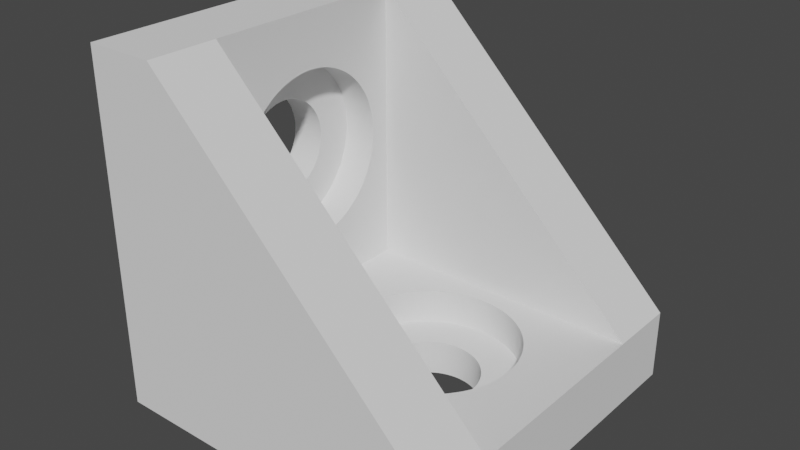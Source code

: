 # Source: M5_Alu_L_bracket.blend  (saved by Blender 3.3.6; exported with 4.5.12 LTS)
import bpy
from mathutils import Matrix  # noqa: F401  (used for matrix-valued properties, if any)

bpy.ops.wm.read_factory_settings(use_empty=True)
scene = bpy.context.scene
scene.name = 'Scene'

# ---- collections
col_collection = bpy.data.collections.new('Collection'); scene.collection.children.link(col_collection)

# ---- world
world_world = bpy.data.worlds.new('World'); scene.world = world_world
world_world.use_nodes = True; world_world.node_tree.nodes.clear()
_N = world_world.node_tree.nodes; _L = world_world.node_tree.links
n0 = _N.new('ShaderNodeOutputWorld'); n0.name = 'World Output'; n0.location = (300, 300)
n1 = _N.new('ShaderNodeBackground'); n1.name = 'Background'; n1.location = (10, 300)
n1.inputs[0].default_value = (0.05088, 0.05088, 0.05088, 1.0)
_L.new(n1.outputs[0], n0.inputs[0])
n0.is_active_output = True
world_world.color = (0.05088, 0.05088, 0.05088)
world_world.use_sun_shadow = False
world_world.sun_shadow_jitter_overblur = 0.0

# ---- meshes
me_m5_system20_bracket_20mm = bpy.data.meshes.new('M5_System20 Bracket 20mm')
me_m5_system20_bracket_20mm.from_pydata([(-5.107, -4.868, 5.153), (-3.107, -4.868, 5.153), (-5.107, -4.875, 4.893), (-3.107, -4.875, 4.893), (-5.107, -4.868, 4.634), (-3.107, -4.868, 4.634), (-5.107, -4.847, 4.375), (-3.107, -4.847, 4.375), (-5.107, -4.813, 4.118), (-3.107, -4.813, 4.118), (-5.107, -4.765, 3.863), (-3.107, -4.765, 3.863), (-5.107, -4.703, 3.611), (-3.107, -4.703, 3.611), (-5.107, -4.628, 3.362), (-3.107, -4.628, 3.362), (-5.107, -4.54, 3.118), (-3.107, -4.54, 3.118), (-5.107, -4.439, 2.879), (-3.107, -4.439, 2.879), (-5.107, -4.326, 2.646), (-3.107, -4.326, 2.646), (-5.107, -4.2, 2.419), (-3.107, -4.2, 2.419), (-5.107, -4.062, 2.198), (-3.107, -4.062, 2.198), (-5.107, -3.913, 1.986), (-3.107, -3.913, 1.986), (-5.107, -3.753, 1.782), (-3.107, -3.753, 1.782), (-5.107, -3.582, 1.587), (-3.107, -3.582, 1.587), (-5.107, -3.401, 1.401), (-3.107, -3.401, 1.401), (-5.107, -3.21, 1.225), (-3.107, -3.21, 1.225), (-5.107, -3.01, 1.059), (-3.107, -3.01, 1.059), (-5.107, -2.802, 0.9041), (-3.107, -2.802, 0.9041), (-5.107, -2.586, 0.7607), (-3.107, -2.586, 0.7607), (-5.107, -2.362, 0.6289), (-3.107, -2.362, 0.6289), (-5.107, -2.132, 0.5092), (-3.107, -2.132, 0.5092), (-5.107, -1.896, 0.402), (-3.107, -1.896, 0.402), (-5.107, -1.654, 0.3075), (-3.107, -1.654, 0.3075), (-5.107, -1.407, 0.2259), (-3.107, -1.407, 0.2259), (-5.107, -1.157, 0.1577), (-3.107, -1.157, 0.1577), (-5.107, -0.9033, 0.1028), (-3.107, -0.9033, 0.1028), (-5.107, -0.647, 0.06151), (-3.107, -0.647, 0.06151), (-5.107, -0.389, 0.03391), (-3.107, -0.389, 0.03391), (-5.107, -0.1298, 0.0201), (-3.107, -0.1298, 0.0201), (-5.107, 0.1298, 0.0201), (-3.107, 0.1298, 0.0201), (-5.107, 0.389, 0.03391), (-3.107, 0.389, 0.03391), (-5.107, 0.647, 0.06151), (-3.107, 0.647, 0.06151), (-5.107, 0.9033, 0.1028), (-3.107, 0.9033, 0.1028), (-5.107, 1.157, 0.1577), (-3.107, 1.157, 0.1577), (-5.107, 1.407, 0.2259), (-3.107, 1.407, 0.2259), (-5.107, 1.654, 0.3075), (-3.107, 1.654, 0.3075), (-5.107, 1.896, 0.402), (-3.107, 1.896, 0.402), (-5.107, 2.132, 0.5092), (-3.107, 2.132, 0.5092), (-5.107, 2.362, 0.6289), (-3.107, 2.362, 0.6289), (-5.107, 2.586, 0.7607), (-3.107, 2.586, 0.7607), (-5.107, 2.802, 0.9041), (-3.107, 2.802, 0.9041), (-5.107, 3.01, 1.059), (-3.107, 3.01, 1.059), (-5.107, 3.21, 1.225), (-3.107, 3.21, 1.225), (-5.107, 3.401, 1.401), (-3.107, 3.401, 1.401), (-5.107, 3.582, 1.587), (-3.107, 3.582, 1.587), (-5.107, 3.753, 1.782), (-3.107, 3.753, 1.782), (-5.107, 3.913, 1.986), (-3.107, 3.913, 1.986), (-5.107, 4.062, 2.198), (-3.107, 4.062, 2.198), (-5.107, 4.2, 2.419), (-3.107, 4.2, 2.419), (-5.107, 4.326, 2.646), (-3.107, 4.326, 2.646), (-5.107, 4.439, 2.879), (-3.107, 4.439, 2.879), (-5.107, 4.54, 3.118), (-3.107, 4.54, 3.118), (-5.107, 4.628, 3.362), (-3.107, 4.628, 3.362), (-5.107, 4.703, 3.611), (-3.107, 4.703, 3.611), (-5.107, 4.765, 3.863), (-3.107, 4.765, 3.863), (-5.107, 4.813, 4.118), (-3.107, 4.813, 4.118), (-5.107, 4.847, 4.375), (-3.107, 4.847, 4.375), (-5.107, 4.868, 4.634), (-3.107, 4.868, 4.634), (-5.107, 4.875, 4.893), (-3.107, 4.875, 4.893), (-5.107, 4.868, 5.153), (-3.107, 4.868, 5.153), (-5.107, 4.847, 5.412), (-3.107, 4.847, 5.412), (-5.107, 4.813, 5.669), (-3.107, 4.813, 5.669), (-5.107, 4.765, 5.924), (-3.107, 4.765, 5.924), (-5.107, 4.703, 6.176), (-3.107, 4.703, 6.176), (-5.107, 4.628, 6.424), (-3.107, 4.628, 6.424), (-5.107, 4.54, 6.669), (-3.107, 4.54, 6.669), (-5.107, 4.439, 6.908), (-3.107, 4.439, 6.908), (-5.107, 4.326, 7.141), (-3.107, 4.326, 7.141), (-5.107, 4.2, 7.368), (-3.107, 4.2, 7.368), (-5.107, 4.062, 7.588), (-3.107, 4.062, 7.588), (-5.107, 3.913, 7.801), (-3.107, 3.913, 7.801), (-5.107, 3.753, 8.005), (-3.107, 3.753, 8.005), (-5.107, 3.582, 8.2), (-3.107, 3.582, 8.2), (-5.107, 3.401, 8.386), (-3.107, 3.401, 8.386), (-5.107, 3.21, 8.562), (-3.107, 3.21, 8.562), (-5.107, 3.01, 8.728), (-3.107, 3.01, 8.728), (-5.107, 2.802, 8.883), (-3.107, 2.802, 8.883), (-5.107, 2.586, 9.026), (-3.107, 2.586, 9.026), (-5.107, 2.362, 9.158), (-3.107, 2.362, 9.158), (-5.107, 2.132, 9.278), (-3.107, 2.132, 9.278), (-5.107, 1.896, 9.385), (-3.107, 1.896, 9.385), (-5.107, 1.654, 9.479), (-3.107, 1.654, 9.479), (-5.107, 1.407, 9.561), (-3.107, 1.407, 9.561), (-5.107, 1.157, 9.629), (-3.107, 1.157, 9.629), (-5.107, 0.9033, 9.684), (-3.107, 0.9033, 9.684), (-5.107, 0.647, 9.725), (-3.107, 0.647, 9.725), (-5.107, 0.389, 9.753), (-3.107, 0.389, 9.753), (-5.107, 0.1298, 9.767), (-3.107, 0.1298, 9.767), (-5.107, -0.1298, 9.767), (-3.107, -0.1298, 9.767), (-5.107, -0.389, 9.753), (-3.107, -0.389, 9.753), (-5.107, -0.647, 9.725), (-3.107, -0.647, 9.725), (-5.107, -0.9033, 9.684), (-3.107, -0.9033, 9.684), (-5.107, -1.157, 9.629), (-3.107, -1.157, 9.629), (-5.107, -1.407, 9.561), (-3.107, -1.407, 9.561), (-5.107, -1.654, 9.479), (-3.107, -1.654, 9.479), (-5.107, -1.896, 9.385), (-3.107, -1.896, 9.385), (-5.107, -2.132, 9.278), (-3.107, -2.132, 9.278), (-5.107, -2.362, 9.158), (-3.107, -2.362, 9.158), (-5.107, -2.586, 9.026), (-3.107, -2.586, 9.026), (-5.107, -2.802, 8.883), (-3.107, -2.802, 8.883), (-5.107, -3.01, 8.728), (-3.107, -3.01, 8.728), (-5.107, -3.21, 8.562), (-3.107, -3.21, 8.562), (-5.107, -3.401, 8.386), (-3.107, -3.401, 8.386), (-5.107, -3.582, 8.2), (-3.107, -3.582, 8.2), (-5.107, -3.753, 8.005), (-3.107, -3.753, 8.005), (-5.107, -3.913, 7.801), (-3.107, -3.913, 7.801), (-5.107, -4.062, 7.588), (-3.107, -4.062, 7.588), (-5.107, -4.2, 7.368), (-3.107, -4.2, 7.368), (-5.107, -4.326, 7.141), (-3.107, -4.326, 7.141), (-5.107, -4.439, 6.908), (-3.107, -4.439, 6.908), (-5.107, -4.54, 6.669), (-3.107, -4.54, 6.669), (-5.107, -4.628, 6.424), (-3.107, -4.628, 6.424), (-5.107, -4.703, 6.176), (-3.107, -4.703, 6.176), (-5.107, -4.765, 5.924), (-3.107, -4.765, 5.924), (-5.107, -4.813, 5.669), (-3.107, -4.813, 5.669), (-5.107, -4.847, 5.412), (-3.107, -4.847, 5.412), (-5.107, -2.743, 5.087), (-5.107, -2.75, 4.893), (-5.107, -2.723, 5.28), (-5.107, -2.689, 5.471), (-5.107, -2.641, 5.66), (-5.107, -2.58, 5.844), (-5.107, -2.507, 6.024), (-5.107, -2.421, 6.198), (-5.107, -2.323, 6.365), (-5.107, -2.213, 6.525), (-5.107, -2.093, 6.678), (-5.107, -1.962, 6.821), (-5.107, -1.821, 6.954), (-5.107, -1.671, 7.078), (-5.107, -1.513, 7.19), (-5.107, -1.347, 7.291), (-5.107, -1.174, 7.38), (-5.107, -0.9961, 7.457), (-5.107, -0.8128, 7.521), (-5.107, -0.6254, 7.571), (-5.107, -0.435, 7.609), (-5.107, -0.2424, 7.633), (-5.107, -0.04853, 7.643), (-5.107, 0.1455, 7.64), (-5.107, 0.3389, 7.622), (-5.107, 0.5305, 7.592), (-5.107, 0.7196, 7.548), (-5.107, 0.905, 7.49), (-5.107, 1.086, 7.42), (-5.107, 1.261, 7.337), (-5.107, 1.431, 7.242), (-5.107, 1.593, 7.135), (-5.107, 1.747, 7.017), (-5.107, 1.892, 6.889), (-5.107, 2.028, 6.75), (-5.107, 2.154, 6.603), (-5.107, 2.27, 6.446), (-5.107, 2.373, 6.282), (-5.107, 2.466, 6.111), (-5.107, 2.545, 5.935), (-5.107, 2.612, 5.752), (-5.107, 2.666, 5.566), (-5.107, 2.707, 5.376), (-5.107, 2.735, 5.184), (-5.107, 2.748, 4.99), (-5.107, 2.748, 4.796), (-5.107, 2.735, 4.603), (-5.107, 2.707, 4.411), (-5.107, 2.666, 4.221), (-5.107, 2.612, 4.034), (-5.107, 2.545, 3.852), (-5.107, 2.466, 3.675), (-5.107, 2.373, 3.504), (-5.107, 2.27, 3.34), (-5.107, 2.154, 3.184), (-5.107, 2.028, 3.036), (-5.107, 1.892, 2.898), (-5.107, 1.747, 2.77), (-5.107, 1.593, 2.652), (-5.107, 1.431, 2.545), (-5.107, 1.261, 2.45), (-5.107, 1.086, 2.367), (-5.107, 0.905, 2.297), (-5.107, 0.7196, 2.239), (-5.107, 0.5305, 2.195), (-5.107, 0.3389, 2.164), (-5.107, 0.1455, 2.147), (-5.107, -0.04853, 2.144), (-5.107, -0.2424, 2.154), (-5.107, -0.435, 2.178), (-5.107, -0.6254, 2.215), (-5.107, -0.8128, 2.266), (-5.107, -0.9961, 2.33), (-5.107, -1.174, 2.407), (-5.107, -1.347, 2.496), (-5.107, -1.513, 2.597), (-5.107, -1.671, 2.709), (-5.107, -1.821, 2.832), (-5.107, -1.962, 2.966), (-5.107, -2.093, 3.109), (-5.107, -2.213, 3.261), (-5.107, -2.323, 3.421), (-5.107, -2.421, 3.589), (-5.107, -2.507, 3.763), (-5.107, -2.58, 3.943), (-5.107, -2.641, 4.127), (-5.107, -2.689, 4.315), (-5.107, -2.723, 4.506), (-5.107, -2.743, 4.699), (-7.107, -2.743, 4.699), (-7.107, -2.75, 4.893), (-7.107, -2.743, 5.087), (-7.107, -2.723, 5.28), (-7.107, -2.689, 5.471), (-7.107, -2.641, 5.66), (-7.107, -2.58, 5.844), (-7.107, -2.507, 6.024), (-7.107, -2.421, 6.198), (-7.107, -2.323, 6.365), (-7.107, -2.213, 6.525), (-7.107, -2.093, 6.678), (-7.107, -1.962, 6.821), (-7.107, -1.821, 6.954), (-7.107, -1.671, 7.078), (-7.107, -1.513, 7.19), (-7.107, -1.347, 7.291), (-7.107, -1.174, 7.38), (-7.107, -0.9961, 7.457), (-7.107, -0.8128, 7.521), (-7.107, -0.6254, 7.571), (-7.107, -0.435, 7.609), (-7.107, -0.2424, 7.633), (-7.107, -0.04853, 7.643), (-7.107, 0.1455, 7.64), (-7.107, 0.3389, 7.622), (-7.107, 0.5305, 7.592), (-7.107, 0.7196, 7.548), (-7.107, 0.905, 7.49), (-7.107, 1.086, 7.42), (-7.107, 1.261, 7.337), (-7.107, 1.431, 7.242), (-7.107, 1.593, 7.135), (-7.107, 1.747, 7.017), (-7.107, 1.892, 6.889), (-7.107, 2.028, 6.75), (-7.107, 2.154, 6.603), (-7.107, 2.27, 6.446), (-7.107, 2.373, 6.282), (-7.107, 2.466, 6.111), (-7.107, 2.545, 5.935), (-7.107, 2.612, 5.752), (-7.107, 2.666, 5.566), (-7.107, 2.707, 5.376), (-7.107, 2.735, 5.184), (-7.107, 2.748, 4.99), (-7.107, 2.748, 4.796), (-7.107, 2.735, 4.603), (-7.107, 2.707, 4.411), (-7.107, 2.666, 4.221), (-7.107, 2.612, 4.034), (-7.107, 2.545, 3.852), (-7.107, 2.466, 3.675), (-7.107, 2.373, 3.504), (-7.107, 2.27, 3.34), (-7.107, 2.154, 3.184), (-7.107, 2.028, 3.036), (-7.107, 1.892, 2.898), (-7.107, 1.747, 2.77), (-7.107, 1.593, 2.652), (-7.107, 1.431, 2.545), (-7.107, 1.261, 2.45), (-7.107, 1.086, 2.367), (-7.107, 0.905, 2.297), (-7.107, 0.7196, 2.239), (-7.107, 0.5305, 2.195), (-7.107, 0.3389, 2.164), (-7.107, 0.1455, 2.147), (-7.107, -0.04853, 2.144), (-7.107, -0.2424, 2.154), (-7.107, -0.435, 2.178), (-7.107, -0.6254, 2.215), (-7.107, -0.8128, 2.266), (-7.107, -0.9961, 2.33), (-7.107, -1.174, 2.407), (-7.107, -1.347, 2.496), (-7.107, -1.513, 2.597), (-7.107, -1.671, 2.709), (-7.107, -1.821, 2.832), (-7.107, -1.962, 2.966), (-7.107, -2.093, 3.109), (-7.107, -2.213, 3.261), (-7.107, -2.323, 3.421), (-7.107, -2.421, 3.589), (-7.107, -2.507, 3.763), (-7.107, -2.58, 3.943), (-7.107, -2.641, 4.127), (-7.107, -2.689, 4.315), (-7.107, -2.723, 4.506), (9.761, -0.2595, -5.107), (9.761, -0.2595, -3.107), (9.768, 3.824e-07, -5.107), (9.768, 3.824e-07, -3.107), (9.761, 0.2595, -5.107), (9.761, 0.2595, -3.107), (9.741, 0.5182, -5.107), (9.741, 0.5182, -3.107), (9.706, 0.7754, -5.107), (9.706, 0.7754, -3.107), (9.658, 1.03, -5.107), (9.658, 1.03, -3.107), (9.597, 1.283, -5.107), (9.597, 1.283, -3.107), (9.522, 1.531, -5.107), (9.522, 1.531, -3.107), (9.434, 1.775, -5.107), (9.434, 1.775, -3.107), (9.333, 2.014, -5.107), (9.333, 2.014, -3.107), (9.219, 2.248, -5.107), (9.219, 2.248, -3.107), (9.093, 2.475, -5.107), (9.093, 2.475, -3.107), (8.956, 2.695, -5.107), (8.956, 2.695, -3.107), (8.807, 2.907, -5.107), (8.807, 2.907, -3.107), (8.646, 3.111, -5.107), (8.646, 3.111, -3.107), (8.475, 3.307, -5.107), (8.475, 3.307, -3.107), (8.294, 3.493, -5.107), (8.294, 3.493, -3.107), (8.104, 3.669, -5.107), (8.104, 3.669, -3.107), (7.904, 3.834, -5.107), (7.904, 3.834, -3.107), (7.695, 3.989, -5.107), (7.695, 3.989, -3.107), (7.479, 4.133, -5.107), (7.479, 4.133, -3.107), (7.256, 4.264, -5.107), (7.256, 4.264, -3.107), (7.025, 4.384, -5.107), (7.025, 4.384, -3.107), (6.789, 4.491, -5.107), (6.789, 4.491, -3.107), (6.547, 4.586, -5.107), (6.547, 4.586, -3.107), (6.301, 4.667, -5.107), (6.301, 4.667, -3.107), (6.05, 4.736, -5.107), (6.05, 4.736, -3.107), (5.797, 4.791, -5.107), (5.797, 4.791, -3.107), (5.54, 4.832, -5.107), (5.54, 4.832, -3.107), (5.282, 4.859, -5.107), (5.282, 4.859, -3.107), (5.023, 4.873, -5.107), (5.023, 4.873, -3.107), (4.764, 4.873, -5.107), (4.764, 4.873, -3.107), (4.504, 4.859, -5.107), (4.504, 4.859, -3.107), (4.246, 4.832, -5.107), (4.246, 4.832, -3.107), (3.99, 4.791, -5.107), (3.99, 4.791, -3.107), (3.736, 4.736, -5.107), (3.736, 4.736, -3.107), (3.486, 4.667, -5.107), (3.486, 4.667, -3.107), (3.24, 4.586, -5.107), (3.24, 4.586, -3.107), (2.998, 4.491, -5.107), (2.998, 4.491, -3.107), (2.761, 4.384, -5.107), (2.761, 4.384, -3.107), (2.531, 4.264, -5.107), (2.531, 4.264, -3.107), (2.308, 4.133, -5.107), (2.308, 4.133, -3.107), (2.091, 3.989, -5.107), (2.091, 3.989, -3.107), (1.883, 3.834, -5.107), (1.883, 3.834, -3.107), (1.683, 3.669, -5.107), (1.683, 3.669, -3.107), (1.492, 3.493, -5.107), (1.492, 3.493, -3.107), (1.311, 3.307, -5.107), (1.311, 3.307, -3.107), (1.14, 3.111, -5.107), (1.14, 3.111, -3.107), (0.9801, 2.907, -5.107), (0.9801, 2.907, -3.107), (0.831, 2.695, -5.107), (0.831, 2.695, -3.107), (0.6933, 2.475, -5.107), (0.6933, 2.475, -3.107), (0.5675, 2.248, -5.107), (0.5675, 2.248, -3.107), (0.454, 2.014, -5.107), (0.454, 2.014, -3.107), (0.3531, 1.775, -5.107), (0.3531, 1.775, -3.107), (0.265, 1.531, -5.107), (0.265, 1.531, -3.107), (0.1901, 1.283, -5.107), (0.1901, 1.283, -3.107), (0.1285, 1.03, -5.107), (0.1285, 1.03, -3.107), (0.08043, 0.7754, -5.107), (0.08043, 0.7754, -3.107), (0.04598, 0.5182, -5.107), (0.04598, 0.5182, -3.107), (0.02527, 0.2595, -5.107), (0.02527, 0.2595, -3.107), (0.01836, 3.824e-07, -5.107), (0.01836, 3.824e-07, -3.107), (0.02527, -0.2595, -5.107), (0.02527, -0.2595, -3.107), (0.04598, -0.5182, -5.107), (0.04598, -0.5182, -3.107), (0.08043, -0.7754, -5.107), (0.08043, -0.7754, -3.107), (0.1285, -1.03, -5.107), (0.1285, -1.03, -3.107), (0.1901, -1.283, -5.107), (0.1901, -1.283, -3.107), (0.265, -1.531, -5.107), (0.265, -1.531, -3.107), (0.3531, -1.775, -5.107), (0.3531, -1.775, -3.107), (0.454, -2.014, -5.107), (0.454, -2.014, -3.107), (0.5675, -2.248, -5.107), (0.5675, -2.248, -3.107), (0.6933, -2.475, -5.107), (0.6933, -2.475, -3.107), (0.831, -2.695, -5.107), (0.831, -2.695, -3.107), (0.9801, -2.907, -5.107), (0.9801, -2.907, -3.107), (1.14, -3.111, -5.107), (1.14, -3.111, -3.107), (1.311, -3.307, -5.107), (1.311, -3.307, -3.107), (1.492, -3.493, -5.107), (1.492, -3.493, -3.107), (1.683, -3.669, -5.107), (1.683, -3.669, -3.107), (1.883, -3.834, -5.107), (1.883, -3.834, -3.107), (2.091, -3.989, -5.107), (2.091, -3.989, -3.107), (2.308, -4.133, -5.107), (2.308, -4.133, -3.107), (2.531, -4.264, -5.107), (2.531, -4.264, -3.107), (2.761, -4.384, -5.107), (2.761, -4.384, -3.107), (2.998, -4.491, -5.107), (2.998, -4.491, -3.107), (3.24, -4.586, -5.107), (3.24, -4.586, -3.107), (3.486, -4.667, -5.107), (3.486, -4.667, -3.107), (3.736, -4.736, -5.107), (3.736, -4.736, -3.107), (3.99, -4.791, -5.107), (3.99, -4.791, -3.107), (4.246, -4.832, -5.107), (4.246, -4.832, -3.107), (4.504, -4.859, -5.107), (4.504, -4.859, -3.107), (4.764, -4.873, -5.107), (4.764, -4.873, -3.107), (5.023, -4.873, -5.107), (5.023, -4.873, -3.107), (5.282, -4.859, -5.107), (5.282, -4.859, -3.107), (5.54, -4.832, -5.107), (5.54, -4.832, -3.107), (5.797, -4.791, -5.107), (5.797, -4.791, -3.107), (6.05, -4.736, -5.107), (6.05, -4.736, -3.107), (6.301, -4.667, -5.107), (6.301, -4.667, -3.107), (6.547, -4.586, -5.107), (6.547, -4.586, -3.107), (6.789, -4.491, -5.107), (6.789, -4.491, -3.107), (7.025, -4.384, -5.107), (7.025, -4.384, -3.107), (7.256, -4.264, -5.107), (7.256, -4.264, -3.107), (7.479, -4.133, -5.107), (7.479, -4.133, -3.107), (7.695, -3.989, -5.107), (7.695, -3.989, -3.107), (7.904, -3.834, -5.107), (7.904, -3.834, -3.107), (8.104, -3.669, -5.107), (8.104, -3.669, -3.107), (8.294, -3.493, -5.107), (8.294, -3.493, -3.107), (8.475, -3.307, -5.107), (8.475, -3.307, -3.107), (8.646, -3.111, -5.107), (8.646, -3.111, -3.107), (8.807, -2.907, -5.107), (8.807, -2.907, -3.107), (8.956, -2.695, -5.107), (8.956, -2.695, -3.107), (9.093, -2.475, -5.107), (9.093, -2.475, -3.107), (9.219, -2.248, -5.107), (9.219, -2.248, -3.107), (9.333, -2.014, -5.107), (9.333, -2.014, -3.107), (9.434, -1.775, -5.107), (9.434, -1.775, -3.107), (9.522, -1.531, -5.107), (9.522, -1.531, -3.107), (9.597, -1.283, -5.107), (9.597, -1.283, -3.107), (9.658, -1.03, -5.107), (9.658, -1.03, -3.107), (9.706, -0.7754, -5.107), (9.706, -0.7754, -3.107), (9.741, -0.5182, -5.107), (9.741, -0.5182, -3.107), (7.637, -0.194, -5.107), (7.643, 3.824e-07, -5.107), (7.616, -0.387, -5.107), (7.582, -0.5781, -5.107), (7.534, -0.7663, -5.107), (7.474, -0.9507, -5.107), (7.4, -1.13, -5.107), (7.314, -1.304, -5.107), (7.216, -1.472, -5.107), (7.107, -1.632, -5.107), (6.986, -1.784, -5.107), (6.855, -1.927, -5.107), (6.714, -2.061, -5.107), (6.564, -2.184, -5.107), (6.406, -2.297, -5.107), (6.24, -2.398, -5.107), (6.068, -2.487, -5.107), (5.889, -2.563, -5.107), (5.706, -2.627, -5.107), (5.519, -2.678, -5.107), (5.328, -2.715, -5.107), (5.136, -2.739, -5.107), (4.942, -2.75, -5.107), (4.748, -2.746, -5.107), (4.554, -2.729, -5.107), (4.363, -2.698, -5.107), (4.174, -2.654, -5.107), (3.988, -2.597, -5.107), (3.807, -2.527, -5.107), (3.632, -2.444, -5.107), (3.463, -2.349, -5.107), (3.301, -2.242, -5.107), (3.146, -2.124, -5.107), (3.001, -1.995, -5.107), (2.865, -1.857, -5.107), (2.739, -1.709, -5.107), (2.624, -1.553, -5.107), (2.52, -1.389, -5.107), (2.428, -1.218, -5.107), (2.348, -1.041, -5.107), (2.281, -0.859, -5.107), (2.227, -0.6726, -5.107), (2.186, -0.4828, -5.107), (2.159, -0.2907, -5.107), (2.145, -0.09705, -5.107), (2.145, 0.09705, -5.107), (2.159, 0.2907, -5.107), (2.186, 0.4828, -5.107), (2.227, 0.6726, -5.107), (2.281, 0.859, -5.107), (2.348, 1.041, -5.107), (2.428, 1.218, -5.107), (2.52, 1.389, -5.107), (2.624, 1.553, -5.107), (2.739, 1.709, -5.107), (2.865, 1.857, -5.107), (3.001, 1.995, -5.107), (3.146, 2.124, -5.107), (3.301, 2.242, -5.107), (3.463, 2.349, -5.107), (3.632, 2.444, -5.107), (3.807, 2.527, -5.107), (3.988, 2.597, -5.107), (4.174, 2.654, -5.107), (4.363, 2.698, -5.107), (4.554, 2.729, -5.107), (4.748, 2.746, -5.107), (4.942, 2.75, -5.107), (5.136, 2.739, -5.107), (5.328, 2.715, -5.107), (5.519, 2.678, -5.107), (5.706, 2.627, -5.107), (5.889, 2.563, -5.107), (6.068, 2.487, -5.107), (6.24, 2.398, -5.107), (6.406, 2.297, -5.107), (6.564, 2.184, -5.107), (6.714, 2.061, -5.107), (6.855, 1.927, -5.107), (6.986, 1.784, -5.107), (7.107, 1.632, -5.107), (7.216, 1.472, -5.107), (7.314, 1.304, -5.107), (7.4, 1.13, -5.107), (7.474, 0.9507, -5.107), (7.534, 0.7663, -5.107), (7.582, 0.5781, -5.107), (7.616, 0.387, -5.107), (7.637, 0.194, -5.107), (7.637, 0.194, -7.107), (7.643, 3.824e-07, -7.107), (7.637, -0.194, -7.107), (7.616, -0.387, -7.107), (7.582, -0.5781, -7.107), (7.534, -0.7663, -7.107), (7.474, -0.9507, -7.107), (7.4, -1.13, -7.107), (7.314, -1.304, -7.107), (7.216, -1.472, -7.107), (7.107, -1.632, -7.107), (6.986, -1.784, -7.107), (6.855, -1.927, -7.107), (6.714, -2.061, -7.107), (6.564, -2.184, -7.107), (6.406, -2.297, -7.107), (6.24, -2.398, -7.107), (6.068, -2.487, -7.107), (5.889, -2.563, -7.107), (5.706, -2.627, -7.107), (5.519, -2.678, -7.107), (5.328, -2.715, -7.107), (5.136, -2.739, -7.107), (4.942, -2.75, -7.107), (4.748, -2.746, -7.107), (4.554, -2.729, -7.107), (4.363, -2.698, -7.107), (4.174, -2.654, -7.107), (3.988, -2.597, -7.107), (3.807, -2.527, -7.107), (3.632, -2.444, -7.107), (3.463, -2.349, -7.107), (3.301, -2.242, -7.107), (3.146, -2.124, -7.107), (3.001, -1.995, -7.107), (2.865, -1.857, -7.107), (2.739, -1.709, -7.107), (2.624, -1.553, -7.107), (2.52, -1.389, -7.107), (2.428, -1.218, -7.107), (2.348, -1.041, -7.107), (2.281, -0.859, -7.107), (2.227, -0.6726, -7.107), (2.186, -0.4828, -7.107), (2.159, -0.2907, -7.107), (2.145, -0.09705, -7.107), (2.145, 0.09705, -7.107), (2.159, 0.2907, -7.107), (2.186, 0.4828, -7.107), (2.227, 0.6726, -7.107), (2.281, 0.859, -7.107), (2.348, 1.041, -7.107), (2.428, 1.218, -7.107), (2.52, 1.389, -7.107), (2.624, 1.553, -7.107), (2.739, 1.709, -7.107), (2.865, 1.857, -7.107), (3.001, 1.995, -7.107), (3.146, 2.124, -7.107), (3.301, 2.242, -7.107), (3.463, 2.349, -7.107), (3.632, 2.444, -7.107), (3.807, 2.527, -7.107), (3.988, 2.597, -7.107), (4.174, 2.654, -7.107), (4.363, 2.698, -7.107), (4.554, 2.729, -7.107), (4.748, 2.746, -7.107), (4.942, 2.75, -7.107), (5.136, 2.739, -7.107), (5.328, 2.715, -7.107), (5.519, 2.678, -7.107), (5.706, 2.627, -7.107), (5.889, 2.563, -7.107), (6.068, 2.487, -7.107), (6.24, 2.398, -7.107), (6.406, 2.297, -7.107), (6.564, 2.184, -7.107), (6.714, 2.061, -7.107), (6.855, 1.927, -7.107), (6.986, 1.784, -7.107), (7.107, 1.632, -7.107), (7.216, 1.472, -7.107), (7.314, 1.304, -7.107), (7.4, 1.13, -7.107), (7.474, 0.9507, -7.107), (7.534, 0.7663, -7.107), (7.582, 0.5781, -7.107), (7.616, 0.387, -7.107), (12.89, -6.0, -3.107), (-3.107, -6.0, 12.89), (12.89, -10.0, -3.107), (-3.107, -10.0, 12.89), (12.89, 10.0, -3.107), (-3.107, 10.0, 12.89), (12.89, 6.0, -3.107), (-3.107, 6.0, 12.89), (12.89, -10.0, -7.107), (-7.107, -10.0, -7.107), (-7.107, -10.0, 12.89), (-7.107, 10.0, 12.89), (-7.107, 10.0, -7.107), (12.89, 10.0, -7.107), (-3.107, -6.0, -3.107), (-3.107, 6.0, -3.107)], [], [(0, 1, 2), (2, 1, 3), (2, 3, 4), (4, 3, 5), (4, 5, 6), (6, 5, 7), (6, 7, 8), (8, 7, 9), (8, 9, 10), (10, 9, 11), (10, 11, 12), (12, 11, 13), (12, 13, 14), (14, 13, 15), (14, 15, 16), (16, 15, 17), (16, 17, 18), (18, 17, 19), (18, 19, 20), (20, 19, 21), (20, 21, 22), (22, 21, 23), (22, 23, 24), (24, 23, 25), (24, 25, 26), (26, 25, 27), (26, 27, 28), (28, 27, 29), (28, 29, 30), (30, 29, 31), (30, 31, 32), (32, 31, 33), (32, 33, 34), (34, 33, 35), (34, 35, 36), (36, 35, 37), (36, 37, 38), (38, 37, 39), (38, 39, 40), (40, 39, 41), (40, 41, 42), (42, 41, 43), (42, 43, 44), (44, 43, 45), (44, 45, 46), (46, 45, 47), (46, 47, 48), (48, 47, 49), (48, 49, 50), (50, 49, 51), (50, 51, 52), (52, 51, 53), (52, 53, 54), (54, 53, 55), (54, 55, 56), (56, 55, 57), (56, 57, 58), (58, 57, 59), (58, 59, 60), (60, 59, 61), (60, 61, 62), (62, 61, 63), (62, 63, 64), (64, 63, 65), (64, 65, 66), (66, 65, 67), (66, 67, 68), (68, 67, 69), (68, 69, 70), (70, 69, 71), (70, 71, 72), (72, 71, 73), (72, 73, 74), (74, 73, 75), (74, 75, 76), (76, 75, 77), (76, 77, 78), (78, 77, 79), (78, 79, 80), (80, 79, 81), (80, 81, 82), (82, 81, 83), (82, 83, 84), (84, 83, 85), (84, 85, 86), (86, 85, 87), (86, 87, 88), (88, 87, 89), (88, 89, 90), (90, 89, 91), (90, 91, 92), (92, 91, 93), (92, 93, 94), (94, 93, 95), (94, 95, 96), (96, 95, 97), (96, 97, 98), (98, 97, 99), (98, 99, 100), (100, 99, 101), (100, 101, 102), (102, 101, 103), (102, 103, 104), (104, 103, 105), (104, 105, 106), (106, 105, 107), (106, 107, 108), (108, 107, 109), (108, 109, 110), (110, 109, 111), (110, 111, 112), (112, 111, 113), (112, 113, 114), (114, 113, 115), (114, 115, 116), (116, 115, 117), (116, 117, 118), (118, 117, 119), (118, 119, 120), (120, 119, 121), (120, 121, 122), (122, 121, 123), (122, 123, 124), (124, 123, 125), (124, 125, 126), (126, 125, 127), (126, 127, 128), (128, 127, 129), (128, 129, 130), (130, 129, 131), (130, 131, 132), (132, 131, 133), (132, 133, 134), (134, 133, 135), (134, 135, 136), (136, 135, 137), (136, 137, 138), (138, 137, 139), (138, 139, 140), (140, 139, 141), (140, 141, 142), (142, 141, 143), (142, 143, 144), (144, 143, 145), (144, 145, 146), (146, 145, 147), (146, 147, 148), (148, 147, 149), (148, 149, 150), (150, 149, 151), (150, 151, 152), (152, 151, 153), (152, 153, 154), (154, 153, 155), (154, 155, 156), (156, 155, 157), (156, 157, 158), (158, 157, 159), (158, 159, 160), (160, 159, 161), (160, 161, 162), (162, 161, 163), (162, 163, 164), (164, 163, 165), (164, 165, 166), (166, 165, 167), (166, 167, 168), (168, 167, 169), (168, 169, 170), (170, 169, 171), (170, 171, 172), (172, 171, 173), (172, 173, 174), (174, 173, 175), (174, 175, 176), (176, 175, 177), (176, 177, 178), (178, 177, 179), (178, 179, 180), (180, 179, 181), (180, 181, 182), (182, 181, 183), (182, 183, 184), (184, 183, 185), (184, 185, 186), (186, 185, 187), (186, 187, 188), (188, 187, 189), (188, 189, 190), (190, 189, 191), (190, 191, 192), (192, 191, 193), (192, 193, 194), (194, 193, 195), (194, 195, 196), (196, 195, 197), (196, 197, 198), (198, 197, 199), (198, 199, 200), (200, 199, 201), (200, 201, 202), (202, 201, 203), (202, 203, 204), (204, 203, 205), (204, 205, 206), (206, 205, 207), (206, 207, 208), (208, 207, 209), (208, 209, 210), (210, 209, 211), (210, 211, 212), (212, 211, 213), (212, 213, 214), (214, 213, 215), (214, 215, 216), (216, 215, 217), (216, 217, 218), (218, 217, 219), (218, 219, 220), (220, 219, 221), (220, 221, 222), (222, 221, 223), (222, 223, 224), (224, 223, 225), (224, 225, 226), (226, 225, 227), (226, 227, 228), (228, 227, 229), (228, 229, 230), (230, 229, 231), (230, 231, 232), (232, 231, 233), (232, 233, 234), (234, 233, 235), (234, 235, 0), (0, 235, 1), (236, 0, 237), (237, 0, 2), (237, 2, 4), (0, 236, 234), (234, 236, 238), (234, 238, 232), (232, 238, 239), (232, 239, 230), (230, 239, 228), (228, 239, 240), (228, 240, 226), (226, 240, 241), (226, 241, 224), (224, 241, 242), (224, 242, 222), (222, 242, 220), (220, 242, 243), (220, 243, 218), (218, 243, 244), (218, 244, 216), (216, 244, 245), (216, 245, 214), (214, 245, 212), (212, 245, 246), (212, 246, 210), (210, 246, 247), (210, 247, 208), (208, 247, 248), (208, 248, 206), (206, 248, 204), (204, 248, 249), (204, 249, 202), (202, 249, 250), (202, 250, 200), (200, 250, 251), (200, 251, 198), (198, 251, 196), (196, 251, 252), (196, 252, 194), (194, 252, 253), (194, 253, 192), (192, 253, 254), (192, 254, 190), (190, 254, 188), (188, 254, 255), (188, 255, 186), (186, 255, 256), (186, 256, 184), (184, 256, 257), (184, 257, 182), (182, 257, 180), (180, 257, 258), (180, 258, 178), (178, 258, 259), (178, 259, 176), (176, 259, 260), (176, 260, 174), (174, 260, 261), (174, 261, 172), (172, 261, 170), (170, 261, 262), (170, 262, 168), (168, 262, 263), (168, 263, 166), (166, 263, 264), (166, 264, 164), (164, 264, 162), (162, 264, 265), (162, 265, 160), (160, 265, 266), (160, 266, 158), (158, 266, 267), (158, 267, 156), (156, 267, 154), (154, 267, 268), (154, 268, 152), (152, 268, 269), (152, 269, 150), (150, 269, 270), (150, 270, 148), (148, 270, 146), (146, 270, 271), (146, 271, 144), (144, 271, 272), (144, 272, 142), (142, 272, 273), (142, 273, 140), (140, 273, 138), (138, 273, 274), (138, 274, 136), (136, 274, 275), (136, 275, 134), (134, 275, 276), (134, 276, 132), (132, 276, 130), (130, 276, 277), (130, 277, 128), (128, 277, 278), (128, 278, 126), (126, 278, 279), (126, 279, 124), (124, 279, 122), (122, 279, 280), (122, 280, 120), (120, 280, 281), (120, 281, 118), (118, 281, 282), (118, 282, 116), (116, 282, 114), (114, 282, 283), (114, 283, 112), (112, 283, 284), (112, 284, 110), (110, 284, 285), (110, 285, 108), (108, 285, 106), (106, 285, 286), (106, 286, 104), (104, 286, 287), (104, 287, 102), (102, 287, 288), (102, 288, 100), (100, 288, 98), (98, 288, 289), (98, 289, 96), (96, 289, 290), (96, 290, 94), (94, 290, 291), (94, 291, 92), (92, 291, 90), (90, 291, 292), (90, 292, 88), (88, 292, 293), (88, 293, 86), (86, 293, 294), (86, 294, 84), (84, 294, 82), (82, 294, 295), (82, 295, 80), (80, 295, 296), (80, 296, 78), (78, 296, 297), (78, 297, 76), (76, 297, 74), (74, 297, 298), (74, 298, 72), (72, 298, 299), (72, 299, 70), (70, 299, 300), (70, 300, 68), (68, 300, 66), (66, 300, 301), (66, 301, 64), (64, 301, 302), (64, 302, 62), (62, 302, 303), (62, 303, 60), (60, 303, 304), (60, 304, 58), (58, 304, 56), (56, 304, 305), (56, 305, 54), (54, 305, 52), (52, 305, 50), (50, 305, 48), (48, 305, 46), (46, 305, 44), (44, 305, 42), (42, 305, 40), (40, 305, 38), (38, 305, 36), (36, 305, 34), (34, 305, 32), (32, 305, 30), (30, 305, 306), (30, 306, 307), (307, 308, 30), (30, 308, 309), (30, 309, 310), (310, 311, 30), (30, 311, 312), (30, 312, 313), (313, 314, 30), (30, 314, 315), (30, 315, 28), (28, 315, 316), (28, 316, 26), (26, 316, 24), (24, 316, 317), (24, 317, 22), (22, 317, 318), (22, 318, 20), (20, 318, 319), (20, 319, 18), (18, 319, 16), (16, 319, 320), (16, 320, 14), (14, 320, 321), (14, 321, 12), (12, 321, 322), (12, 322, 10), (10, 322, 8), (8, 322, 323), (8, 323, 6), (6, 323, 324), (6, 324, 4), (4, 324, 237), (324, 325, 237), (237, 325, 326), (237, 326, 236), (236, 326, 327), (236, 327, 238), (238, 327, 328), (238, 328, 239), (239, 328, 329), (239, 329, 240), (240, 329, 330), (240, 330, 241), (241, 330, 331), (241, 331, 242), (242, 331, 332), (242, 332, 243), (243, 332, 333), (243, 333, 244), (244, 333, 334), (244, 334, 245), (245, 334, 335), (245, 335, 246), (246, 335, 336), (246, 336, 247), (247, 336, 337), (247, 337, 248), (248, 337, 338), (248, 338, 249), (249, 338, 339), (249, 339, 250), (250, 339, 340), (250, 340, 251), (251, 340, 341), (251, 341, 252), (252, 341, 342), (252, 342, 253), (253, 342, 343), (253, 343, 254), (254, 343, 344), (254, 344, 255), (255, 344, 345), (255, 345, 256), (256, 345, 346), (256, 346, 257), (257, 346, 347), (257, 347, 258), (258, 347, 348), (258, 348, 259), (259, 348, 349), (259, 349, 260), (260, 349, 350), (260, 350, 261), (261, 350, 351), (261, 351, 262), (262, 351, 352), (262, 352, 263), (263, 352, 353), (263, 353, 264), (264, 353, 354), (264, 354, 265), (265, 354, 355), (265, 355, 266), (266, 355, 356), (266, 356, 267), (267, 356, 357), (267, 357, 268), (268, 357, 358), (268, 358, 269), (269, 358, 359), (269, 359, 270), (270, 359, 360), (270, 360, 271), (271, 360, 361), (271, 361, 272), (272, 361, 362), (272, 362, 273), (273, 362, 363), (273, 363, 274), (274, 363, 364), (274, 364, 275), (275, 364, 365), (275, 365, 276), (276, 365, 366), (276, 366, 277), (277, 366, 367), (277, 367, 278), (278, 367, 368), (278, 368, 279), (279, 368, 369), (279, 369, 280), (280, 369, 370), (280, 370, 281), (281, 370, 371), (281, 371, 282), (282, 371, 372), (282, 372, 283), (283, 372, 373), (283, 373, 284), (284, 373, 374), (284, 374, 285), (285, 374, 375), (285, 375, 286), (286, 375, 376), (286, 376, 287), (287, 376, 377), (287, 377, 288), (288, 377, 378), (288, 378, 289), (289, 378, 379), (289, 379, 290), (290, 379, 380), (290, 380, 291), (291, 380, 381), (291, 381, 292), (292, 381, 382), (292, 382, 293), (293, 382, 383), (293, 383, 294), (294, 383, 384), (294, 384, 295), (295, 384, 385), (295, 385, 296), (296, 385, 386), (296, 386, 297), (297, 386, 387), (297, 387, 298), (298, 387, 388), (298, 388, 299), (299, 388, 389), (299, 389, 300), (300, 389, 390), (300, 390, 301), (301, 390, 391), (301, 391, 302), (302, 391, 392), (302, 392, 303), (303, 392, 393), (303, 393, 304), (304, 393, 394), (304, 394, 305), (305, 394, 395), (305, 395, 306), (306, 395, 396), (306, 396, 307), (307, 396, 397), (307, 397, 308), (308, 397, 398), (308, 398, 309), (309, 398, 399), (309, 399, 310), (310, 399, 400), (310, 400, 311), (311, 400, 401), (311, 401, 312), (312, 401, 402), (312, 402, 313), (313, 402, 403), (313, 403, 314), (314, 403, 404), (314, 404, 315), (315, 404, 405), (315, 405, 316), (316, 405, 406), (316, 406, 317), (317, 406, 407), (317, 407, 318), (318, 407, 408), (318, 408, 319), (319, 408, 409), (319, 409, 320), (320, 409, 410), (320, 410, 321), (321, 410, 411), (321, 411, 322), (322, 411, 412), (322, 412, 323), (323, 412, 413), (323, 413, 324), (324, 413, 325), (414, 415, 416), (416, 415, 417), (416, 417, 418), (418, 417, 419), (418, 419, 420), (420, 419, 421), (420, 421, 422), (422, 421, 423), (422, 423, 424), (424, 423, 425), (424, 425, 426), (426, 425, 427), (426, 427, 428), (428, 427, 429), (428, 429, 430), (430, 429, 431), (430, 431, 432), (432, 431, 433), (432, 433, 434), (434, 433, 435), (434, 435, 436), (436, 435, 437), (436, 437, 438), (438, 437, 439), (438, 439, 440), (440, 439, 441), (440, 441, 442), (442, 441, 443), (442, 443, 444), (444, 443, 445), (444, 445, 446), (446, 445, 447), (446, 447, 448), (448, 447, 449), (448, 449, 450), (450, 449, 451), (450, 451, 452), (452, 451, 453), (452, 453, 454), (454, 453, 455), (454, 455, 456), (456, 455, 457), (456, 457, 458), (458, 457, 459), (458, 459, 460), (460, 459, 461), (460, 461, 462), (462, 461, 463), (462, 463, 464), (464, 463, 465), (464, 465, 466), (466, 465, 467), (466, 467, 468), (468, 467, 469), (468, 469, 470), (470, 469, 471), (470, 471, 472), (472, 471, 473), (472, 473, 474), (474, 473, 475), (474, 475, 476), (476, 475, 477), (476, 477, 478), (478, 477, 479), (478, 479, 480), (480, 479, 481), (480, 481, 482), (482, 481, 483), (482, 483, 484), (484, 483, 485), (484, 485, 486), (486, 485, 487), (486, 487, 488), (488, 487, 489), (488, 489, 490), (490, 489, 491), (490, 491, 492), (492, 491, 493), (492, 493, 494), (494, 493, 495), (494, 495, 496), (496, 495, 497), (496, 497, 498), (498, 497, 499), (498, 499, 500), (500, 499, 501), (500, 501, 502), (502, 501, 503), (502, 503, 504), (504, 503, 505), (504, 505, 506), (506, 505, 507), (506, 507, 508), (508, 507, 509), (508, 509, 510), (510, 509, 511), (510, 511, 512), (512, 511, 513), (512, 513, 514), (514, 513, 515), (514, 515, 516), (516, 515, 517), (516, 517, 518), (518, 517, 519), (518, 519, 520), (520, 519, 521), (520, 521, 522), (522, 521, 523), (522, 523, 524), (524, 523, 525), (524, 525, 526), (526, 525, 527), (526, 527, 528), (528, 527, 529), (528, 529, 530), (530, 529, 531), (530, 531, 532), (532, 531, 533), (532, 533, 534), (534, 533, 535), (534, 535, 536), (536, 535, 537), (536, 537, 538), (538, 537, 539), (538, 539, 540), (540, 539, 541), (540, 541, 542), (542, 541, 543), (542, 543, 544), (544, 543, 545), (544, 545, 546), (546, 545, 547), (546, 547, 548), (548, 547, 549), (548, 549, 550), (550, 549, 551), (550, 551, 552), (552, 551, 553), (552, 553, 554), (554, 553, 555), (554, 555, 556), (556, 555, 557), (556, 557, 558), (558, 557, 559), (558, 559, 560), (560, 559, 561), (560, 561, 562), (562, 561, 563), (562, 563, 564), (564, 563, 565), (564, 565, 566), (566, 565, 567), (566, 567, 568), (568, 567, 569), (568, 569, 570), (570, 569, 571), (570, 571, 572), (572, 571, 573), (572, 573, 574), (574, 573, 575), (574, 575, 576), (576, 575, 577), (576, 577, 578), (578, 577, 579), (578, 579, 580), (580, 579, 581), (580, 581, 582), (582, 581, 583), (582, 583, 584), (584, 583, 585), (584, 585, 586), (586, 585, 587), (586, 587, 588), (588, 587, 589), (588, 589, 590), (590, 589, 591), (590, 591, 592), (592, 591, 593), (592, 593, 594), (594, 593, 595), (594, 595, 596), (596, 595, 597), (596, 597, 598), (598, 597, 599), (598, 599, 600), (600, 599, 601), (600, 601, 602), (602, 601, 603), (602, 603, 604), (604, 603, 605), (604, 605, 606), (606, 605, 607), (606, 607, 608), (608, 607, 609), (608, 609, 610), (610, 609, 611), (610, 611, 612), (612, 611, 613), (612, 613, 614), (614, 613, 615), (614, 615, 616), (616, 615, 617), (616, 617, 618), (618, 617, 619), (618, 619, 620), (620, 619, 621), (620, 621, 622), (622, 621, 623), (622, 623, 624), (624, 623, 625), (624, 625, 626), (626, 625, 627), (626, 627, 628), (628, 627, 629), (628, 629, 630), (630, 629, 631), (630, 631, 632), (632, 631, 633), (632, 633, 634), (634, 633, 635), (634, 635, 636), (636, 635, 637), (636, 637, 638), (638, 637, 639), (638, 639, 640), (640, 639, 641), (640, 641, 642), (642, 641, 643), (642, 643, 644), (644, 643, 645), (644, 645, 646), (646, 645, 647), (646, 647, 648), (648, 647, 649), (648, 649, 414), (414, 649, 415), (650, 414, 651), (651, 414, 416), (651, 416, 418), (414, 650, 648), (648, 650, 652), (648, 652, 646), (646, 652, 653), (646, 653, 644), (644, 653, 642), (642, 653, 654), (642, 654, 640), (640, 654, 655), (640, 655, 638), (638, 655, 656), (638, 656, 636), (636, 656, 634), (634, 656, 657), (634, 657, 632), (632, 657, 658), (632, 658, 630), (630, 658, 659), (630, 659, 628), (628, 659, 626), (626, 659, 660), (626, 660, 624), (624, 660, 661), (624, 661, 622), (622, 661, 662), (622, 662, 620), (620, 662, 618), (618, 662, 663), (618, 663, 616), (616, 663, 664), (616, 664, 614), (614, 664, 665), (614, 665, 612), (612, 665, 610), (610, 665, 666), (610, 666, 608), (608, 666, 667), (608, 667, 606), (606, 667, 668), (606, 668, 604), (604, 668, 602), (602, 668, 669), (602, 669, 600), (600, 669, 670), (600, 670, 598), (598, 670, 671), (598, 671, 596), (596, 671, 594), (594, 671, 672), (594, 672, 592), (592, 672, 673), (592, 673, 590), (590, 673, 674), (590, 674, 588), (588, 674, 675), (588, 675, 586), (586, 675, 584), (584, 675, 676), (584, 676, 582), (582, 676, 677), (582, 677, 580), (580, 677, 678), (580, 678, 578), (578, 678, 576), (576, 678, 679), (576, 679, 574), (574, 679, 680), (574, 680, 572), (572, 680, 681), (572, 681, 570), (570, 681, 568), (568, 681, 682), (568, 682, 566), (566, 682, 683), (566, 683, 564), (564, 683, 684), (564, 684, 562), (562, 684, 560), (560, 684, 685), (560, 685, 558), (558, 685, 686), (558, 686, 556), (556, 686, 687), (556, 687, 554), (554, 687, 552), (552, 687, 688), (552, 688, 550), (550, 688, 689), (550, 689, 548), (548, 689, 690), (548, 690, 546), (546, 690, 544), (544, 690, 691), (544, 691, 542), (542, 691, 692), (542, 692, 540), (540, 692, 693), (540, 693, 538), (538, 693, 536), (536, 693, 694), (536, 694, 534), (534, 694, 695), (534, 695, 532), (532, 695, 696), (532, 696, 530), (530, 696, 528), (528, 696, 697), (528, 697, 526), (526, 697, 698), (526, 698, 524), (524, 698, 699), (524, 699, 522), (522, 699, 520), (520, 699, 700), (520, 700, 518), (518, 700, 701), (518, 701, 516), (516, 701, 702), (516, 702, 514), (514, 702, 512), (512, 702, 703), (512, 703, 510), (510, 703, 704), (510, 704, 508), (508, 704, 705), (508, 705, 506), (506, 705, 504), (504, 705, 706), (504, 706, 502), (502, 706, 707), (502, 707, 500), (500, 707, 708), (500, 708, 498), (498, 708, 496), (496, 708, 709), (496, 709, 494), (494, 709, 710), (494, 710, 492), (492, 710, 711), (492, 711, 490), (490, 711, 488), (488, 711, 712), (488, 712, 486), (486, 712, 713), (486, 713, 484), (484, 713, 714), (484, 714, 482), (482, 714, 480), (480, 714, 715), (480, 715, 478), (478, 715, 716), (478, 716, 476), (476, 716, 717), (476, 717, 474), (474, 717, 718), (474, 718, 472), (472, 718, 470), (470, 718, 719), (470, 719, 468), (468, 719, 466), (466, 719, 464), (464, 719, 462), (462, 719, 460), (460, 719, 458), (458, 719, 456), (456, 719, 454), (454, 719, 452), (452, 719, 450), (450, 719, 448), (448, 719, 446), (446, 719, 444), (444, 719, 720), (444, 720, 721), (721, 722, 444), (444, 722, 723), (444, 723, 724), (724, 725, 444), (444, 725, 726), (444, 726, 727), (727, 728, 444), (444, 728, 729), (444, 729, 442), (442, 729, 730), (442, 730, 440), (440, 730, 438), (438, 730, 731), (438, 731, 436), (436, 731, 732), (436, 732, 434), (434, 732, 733), (434, 733, 432), (432, 733, 430), (430, 733, 734), (430, 734, 428), (428, 734, 735), (428, 735, 426), (426, 735, 736), (426, 736, 424), (424, 736, 422), (422, 736, 737), (422, 737, 420), (420, 737, 738), (420, 738, 418), (418, 738, 651), (738, 739, 651), (651, 739, 740), (651, 740, 650), (650, 740, 741), (650, 741, 652), (652, 741, 742), (652, 742, 653), (653, 742, 743), (653, 743, 654), (654, 743, 744), (654, 744, 655), (655, 744, 745), (655, 745, 656), (656, 745, 746), (656, 746, 657), (657, 746, 747), (657, 747, 658), (658, 747, 748), (658, 748, 659), (659, 748, 749), (659, 749, 660), (660, 749, 750), (660, 750, 661), (661, 750, 751), (661, 751, 662), (662, 751, 752), (662, 752, 663), (663, 752, 753), (663, 753, 664), (664, 753, 754), (664, 754, 665), (665, 754, 755), (665, 755, 666), (666, 755, 756), (666, 756, 667), (667, 756, 757), (667, 757, 668), (668, 757, 758), (668, 758, 669), (669, 758, 759), (669, 759, 670), (670, 759, 760), (670, 760, 671), (671, 760, 761), (671, 761, 672), (672, 761, 762), (672, 762, 673), (673, 762, 763), (673, 763, 674), (674, 763, 764), (674, 764, 675), (675, 764, 765), (675, 765, 676), (676, 765, 766), (676, 766, 677), (677, 766, 767), (677, 767, 678), (678, 767, 768), (678, 768, 679), (679, 768, 769), (679, 769, 680), (680, 769, 770), (680, 770, 681), (681, 770, 771), (681, 771, 682), (682, 771, 772), (682, 772, 683), (683, 772, 773), (683, 773, 684), (684, 773, 774), (684, 774, 685), (685, 774, 775), (685, 775, 686), (686, 775, 776), (686, 776, 687), (687, 776, 777), (687, 777, 688), (688, 777, 778), (688, 778, 689), (689, 778, 779), (689, 779, 690), (690, 779, 780), (690, 780, 691), (691, 780, 781), (691, 781, 692), (692, 781, 782), (692, 782, 693), (693, 782, 783), (693, 783, 694), (694, 783, 784), (694, 784, 695), (695, 784, 785), (695, 785, 696), (696, 785, 786), (696, 786, 697), (697, 786, 787), (697, 787, 698), (698, 787, 788), (698, 788, 699), (699, 788, 789), (699, 789, 700), (700, 789, 790), (700, 790, 701), (701, 790, 791), (701, 791, 702), (702, 791, 792), (702, 792, 703), (703, 792, 793), (703, 793, 704), (704, 793, 794), (704, 794, 705), (705, 794, 795), (705, 795, 706), (706, 795, 796), (706, 796, 707), (707, 796, 797), (707, 797, 708), (708, 797, 798), (708, 798, 709), (709, 798, 799), (709, 799, 710), (710, 799, 800), (710, 800, 711), (711, 800, 801), (711, 801, 712), (712, 801, 802), (712, 802, 713), (713, 802, 803), (713, 803, 714), (714, 803, 804), (714, 804, 715), (715, 804, 805), (715, 805, 716), (716, 805, 806), (716, 806, 717), (717, 806, 807), (717, 807, 718), (718, 807, 808), (718, 808, 719), (719, 808, 809), (719, 809, 720), (720, 809, 810), (720, 810, 721), (721, 810, 811), (721, 811, 722), (722, 811, 812), (722, 812, 723), (723, 812, 813), (723, 813, 724), (724, 813, 814), (724, 814, 725), (725, 814, 815), (725, 815, 726), (726, 815, 816), (726, 816, 727), (727, 816, 817), (727, 817, 728), (728, 817, 818), (728, 818, 729), (729, 818, 819), (729, 819, 730), (730, 819, 820), (730, 820, 731), (731, 820, 821), (731, 821, 732), (732, 821, 822), (732, 822, 733), (733, 822, 823), (733, 823, 734), (734, 823, 824), (734, 824, 735), (735, 824, 825), (735, 825, 736), (736, 825, 826), (736, 826, 737), (737, 826, 827), (737, 827, 738), (738, 827, 739), (828, 829, 830), (830, 829, 831), (832, 833, 834), (834, 833, 835), (836, 830, 837), (837, 830, 831), (837, 831, 838), (839, 833, 840), (840, 833, 832), (840, 832, 841), (831, 829, 838), (838, 829, 835), (838, 835, 839), (839, 835, 833), (829, 828, 842), (834, 835, 843), (415, 828, 417), (417, 828, 834), (417, 834, 419), (419, 834, 421), (421, 834, 423), (423, 834, 425), (425, 834, 427), (427, 834, 429), (429, 834, 431), (431, 834, 433), (433, 834, 435), (435, 834, 437), (437, 834, 439), (439, 834, 441), (441, 834, 443), (443, 834, 445), (445, 834, 447), (447, 834, 449), (449, 834, 451), (451, 834, 453), (453, 834, 455), (455, 834, 457), (457, 834, 459), (459, 834, 461), (461, 834, 463), (463, 834, 465), (465, 834, 467), (467, 834, 469), (469, 834, 471), (471, 834, 473), (473, 834, 475), (475, 834, 843), (475, 843, 477), (477, 843, 479), (479, 843, 481), (481, 843, 483), (483, 843, 485), (485, 843, 487), (487, 843, 489), (489, 843, 491), (491, 843, 493), (493, 843, 495), (495, 843, 497), (497, 843, 499), (499, 843, 501), (501, 843, 503), (503, 843, 505), (505, 843, 507), (507, 843, 509), (509, 843, 511), (511, 843, 513), (513, 843, 515), (515, 843, 517), (517, 843, 519), (519, 843, 521), (521, 843, 523), (523, 843, 525), (525, 843, 527), (527, 843, 529), (529, 843, 531), (531, 843, 533), (533, 843, 535), (535, 843, 842), (535, 842, 537), (537, 842, 539), (539, 842, 541), (541, 842, 543), (543, 842, 545), (545, 842, 547), (547, 842, 549), (549, 842, 551), (551, 842, 553), (553, 842, 555), (555, 842, 557), (557, 842, 559), (559, 842, 561), (561, 842, 563), (563, 842, 565), (565, 842, 567), (567, 842, 569), (569, 842, 571), (571, 842, 573), (573, 842, 575), (575, 842, 577), (577, 842, 579), (579, 842, 581), (581, 842, 583), (583, 842, 585), (585, 842, 587), (587, 842, 589), (589, 842, 591), (591, 842, 593), (593, 842, 828), (593, 828, 595), (595, 828, 597), (597, 828, 599), (599, 828, 601), (601, 828, 603), (603, 828, 605), (605, 828, 607), (607, 828, 609), (609, 828, 611), (611, 828, 613), (613, 828, 615), (615, 828, 617), (617, 828, 619), (619, 828, 621), (621, 828, 623), (623, 828, 625), (625, 828, 627), (627, 828, 629), (629, 828, 631), (631, 828, 633), (633, 828, 635), (635, 828, 637), (637, 828, 639), (639, 828, 641), (641, 828, 643), (643, 828, 645), (645, 828, 647), (647, 828, 649), (649, 828, 415), (1, 829, 3), (3, 829, 842), (3, 842, 5), (5, 842, 7), (7, 842, 9), (9, 842, 11), (11, 842, 13), (13, 842, 15), (15, 842, 17), (17, 842, 19), (19, 842, 21), (21, 842, 23), (23, 842, 25), (25, 842, 27), (27, 842, 29), (29, 842, 31), (31, 842, 33), (33, 842, 35), (35, 842, 37), (37, 842, 39), (39, 842, 41), (41, 842, 43), (43, 842, 45), (45, 842, 47), (47, 842, 49), (49, 842, 51), (51, 842, 53), (53, 842, 55), (55, 842, 57), (57, 842, 59), (59, 842, 61), (61, 842, 63), (63, 842, 843), (63, 843, 65), (65, 843, 67), (67, 843, 69), (69, 843, 71), (71, 843, 73), (73, 843, 75), (75, 843, 77), (77, 843, 79), (79, 843, 81), (81, 843, 83), (83, 843, 85), (85, 843, 87), (87, 843, 89), (89, 843, 91), (91, 843, 93), (93, 843, 95), (95, 843, 97), (97, 843, 99), (99, 843, 101), (101, 843, 103), (103, 843, 105), (105, 843, 107), (107, 843, 109), (109, 843, 111), (111, 843, 113), (113, 843, 115), (115, 843, 117), (117, 843, 119), (119, 843, 121), (121, 843, 835), (121, 835, 123), (123, 835, 125), (125, 835, 127), (127, 835, 129), (129, 835, 131), (131, 835, 133), (133, 835, 135), (135, 835, 137), (137, 835, 139), (139, 835, 141), (141, 835, 143), (143, 835, 145), (145, 835, 147), (147, 835, 149), (149, 835, 151), (151, 835, 153), (153, 835, 155), (155, 835, 157), (157, 835, 159), (159, 835, 161), (161, 835, 163), (163, 835, 165), (165, 835, 167), (167, 835, 169), (169, 835, 171), (171, 835, 173), (173, 835, 175), (175, 835, 177), (177, 835, 179), (179, 835, 829), (179, 829, 181), (181, 829, 183), (183, 829, 185), (185, 829, 187), (187, 829, 189), (189, 829, 191), (191, 829, 193), (193, 829, 195), (195, 829, 197), (197, 829, 199), (199, 829, 201), (201, 829, 203), (203, 829, 205), (205, 829, 207), (207, 829, 209), (209, 829, 211), (211, 829, 213), (213, 829, 215), (215, 829, 217), (217, 829, 219), (219, 829, 221), (221, 829, 223), (223, 829, 225), (225, 829, 227), (227, 829, 229), (229, 829, 231), (231, 829, 233), (233, 829, 235), (235, 829, 1), (739, 841, 740), (740, 841, 836), (740, 836, 741), (741, 836, 742), (742, 836, 743), (743, 836, 744), (744, 836, 745), (745, 836, 746), (746, 836, 747), (747, 836, 748), (748, 836, 749), (749, 836, 750), (750, 836, 751), (751, 836, 752), (752, 836, 753), (753, 836, 754), (754, 836, 755), (755, 836, 756), (756, 836, 757), (757, 836, 758), (758, 836, 759), (759, 836, 760), (760, 836, 761), (761, 836, 762), (762, 836, 763), (763, 836, 764), (764, 836, 837), (764, 837, 765), (765, 837, 766), (766, 837, 767), (767, 837, 768), (768, 837, 769), (769, 837, 770), (770, 837, 771), (771, 837, 772), (772, 837, 773), (773, 837, 774), (774, 837, 775), (775, 837, 776), (776, 837, 777), (777, 837, 778), (778, 837, 779), (779, 837, 780), (780, 837, 781), (781, 837, 782), (782, 837, 783), (783, 837, 784), (784, 837, 785), (785, 837, 840), (785, 840, 786), (786, 840, 787), (787, 840, 788), (788, 840, 789), (789, 840, 790), (790, 840, 791), (791, 840, 792), (792, 840, 793), (793, 840, 794), (794, 840, 795), (795, 840, 796), (796, 840, 797), (797, 840, 798), (798, 840, 799), (799, 840, 800), (800, 840, 801), (801, 840, 802), (802, 840, 803), (803, 840, 804), (804, 840, 805), (805, 840, 841), (805, 841, 806), (806, 841, 807), (807, 841, 808), (808, 841, 809), (809, 841, 810), (810, 841, 811), (811, 841, 812), (812, 841, 813), (813, 841, 814), (814, 841, 815), (815, 841, 816), (816, 841, 817), (817, 841, 818), (818, 841, 819), (819, 841, 820), (820, 841, 821), (821, 841, 822), (822, 841, 823), (823, 841, 824), (824, 841, 825), (825, 841, 826), (826, 841, 827), (827, 841, 739), (830, 836, 828), (828, 836, 834), (834, 836, 841), (834, 841, 832), (327, 326, 838), (838, 326, 325), (838, 325, 413), (838, 413, 837), (837, 413, 412), (837, 412, 411), (411, 410, 837), (837, 410, 409), (837, 409, 408), (408, 407, 837), (837, 407, 406), (837, 406, 405), (405, 404, 837), (837, 404, 403), (837, 403, 402), (402, 401, 837), (837, 401, 400), (837, 400, 399), (399, 398, 837), (837, 398, 397), (837, 397, 396), (396, 395, 837), (837, 395, 394), (837, 394, 393), (837, 393, 840), (840, 393, 392), (840, 392, 391), (391, 390, 840), (840, 390, 389), (840, 389, 388), (388, 387, 840), (840, 387, 386), (840, 386, 385), (385, 384, 840), (840, 384, 383), (840, 383, 382), (382, 381, 840), (840, 381, 380), (840, 380, 379), (379, 378, 840), (840, 378, 377), (840, 377, 376), (376, 375, 840), (840, 375, 374), (840, 374, 373), (840, 373, 839), (839, 373, 372), (839, 372, 371), (371, 370, 839), (839, 370, 369), (839, 369, 368), (368, 367, 839), (839, 367, 366), (839, 366, 365), (365, 364, 839), (839, 364, 363), (839, 363, 362), (362, 361, 839), (839, 361, 360), (839, 360, 359), (359, 358, 839), (839, 358, 357), (839, 357, 356), (356, 355, 839), (839, 355, 354), (839, 354, 353), (353, 352, 839), (839, 352, 351), (839, 351, 350), (350, 349, 839), (839, 349, 348), (839, 348, 838), (838, 348, 347), (838, 347, 346), (346, 345, 838), (838, 345, 344), (838, 344, 343), (343, 342, 838), (838, 342, 341), (838, 341, 340), (340, 339, 838), (838, 339, 338), (838, 338, 337), (337, 336, 838), (838, 336, 335), (838, 335, 334), (334, 333, 838), (838, 333, 332), (838, 332, 331), (331, 330, 838), (838, 330, 329), (838, 329, 328), (328, 327, 838)])
me_m5_system20_bracket_20mm.update()

# ---- objects
ob_m5_system20_bracket_20mm = bpy.data.objects.new('M5_System20 Bracket 20mm', me_m5_system20_bracket_20mm)

# ---- transforms, parenting, visibility, modifiers, constraints
ob_m5_system20_bracket_20mm.location = (0.0, 0.0, 0.0)

# ---- collection membership
col_collection.objects.link(ob_m5_system20_bracket_20mm)

# ---- scene / render settings (as saved in the file)
scene.frame_start = 1; scene.frame_end = 250; scene.frame_set(0)
scene.render.engine = 'BLENDER_EEVEE_NEXT'
scene.cycles.sampling_pattern = 'TABULATED_SOBOL'
scene.cycles.use_light_tree = False
scene.view_settings.view_transform = 'Filmic'
scene.unit_settings.scale_length = 0.001
bpy.context.view_layer.update()

# ---- added for rendering (the .blend has no active camera and no usable light): camera, sun
cam_auto = bpy.data.cameras.new('AutoCamera')
cam_auto.lens = 50.0
cam_auto.sensor_width = 36.0
cam_auto.clip_end = 1000.0
ob_auto_camera = bpy.data.objects.new('AutoCamera', cam_auto)
scene.collection.objects.link(ob_auto_camera)
ob_auto_camera.location = (34.9441, -38.4609, 28.5339)
ob_auto_camera.rotation_euler = (1.09748, -7.21219e-08, 0.694738)
scene.camera = ob_auto_camera
light_auto_sun = bpy.data.lights.new('AutoSun', 'SUN')
light_auto_sun.energy = 3.0
light_auto_sun.angle = 0.0523599
ob_auto_sun = bpy.data.objects.new('AutoSun', light_auto_sun)
scene.collection.objects.link(ob_auto_sun)
ob_auto_sun.rotation_euler = (0.872665, 0.174533, 0.523599)
bpy.context.view_layer.update()
